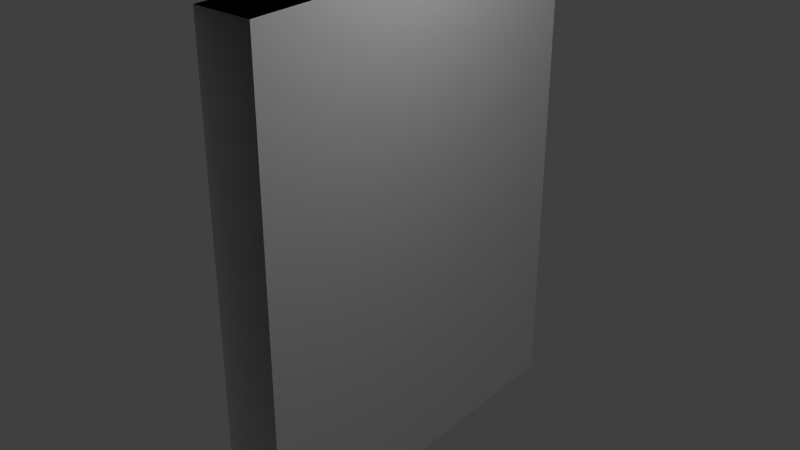# Source: wall_mid00.blend  (saved by Blender 2.72.0; exported with 4.5.12 LTS)
import bpy
from mathutils import Matrix  # noqa: F401  (used for matrix-valued properties, if any)

bpy.ops.wm.read_factory_settings(use_empty=True)
scene = bpy.context.scene
scene.name = 'Scene'

# ---- collections
col_collection_1 = bpy.data.collections.new('Collection 1'); scene.collection.children.link(col_collection_1)

# ---- materials (node trees are filled in below, after node groups)
mat_material_001 = bpy.data.materials.new('Material.001')
mat_material_001.alpha_threshold = 0.0
mat_material_001.use_transparent_shadow = False
mat_material_001.roughness = 0.5
mat_black = bpy.data.materials.new('Black')
mat_black.alpha_threshold = 0.0
mat_black.use_transparent_shadow = False
mat_black.diffuse_color = (0.0, 0.0, 0.0, 1.0)
mat_black.roughness = 0.5
mat_black.specular_intensity = 0.0

# ---- material node trees

# ---- world
world_world = bpy.data.worlds.new('World'); scene.world = world_world
world_world.color = (0.05088, 0.05088, 0.05088)
world_world.use_sun_shadow = False
world_world.sun_shadow_jitter_overblur = 0.0
world_world.cycles.sampling_method = 'MANUAL'
world_world.cycles.sample_map_resolution = 256

# ---- lights
light_hemi = bpy.data.lights.new('Hemi', 'SUN')
light_hemi.transmission_factor = 0.0
light_hemi.angle = 0.1993
light_hemi.energy = 1.1
light_hemi.shadow_buffer_clip_start = 0.5
light_hemi.shadow_soft_size = 0.1
light_hemi.shadow_cascade_max_distance = 1000.0
light_hemi.cycles.use_multiple_importance_sampling = False
light_point_001 = bpy.data.lights.new('Point.001', 'POINT')
light_point_001.transmission_factor = 0.0
light_point_001.energy = 100.0
light_point_001.shadow_buffer_clip_start = 0.5
light_point_001.shadow_soft_size = 0.1
light_point_001.shadow_maximum_resolution = 0.006
light_point_001.use_absolute_resolution = True
light_point_001.cycles.use_multiple_importance_sampling = False
light_point = bpy.data.lights.new('Point', 'POINT')
light_point.transmission_factor = 0.0
light_point.energy = 100.0
light_point.shadow_buffer_clip_start = 0.5
light_point.shadow_soft_size = 0.1
light_point.shadow_maximum_resolution = 0.006
light_point.use_absolute_resolution = True
light_point.cycles.use_multiple_importance_sampling = False

# ---- meshes
me_cube_001 = bpy.data.meshes.new('Cube.001')
me_cube_001.from_pydata([(-1.0, -2.0, -0.8), (-1.0, 2.0, -0.8), (1.0, 2.0, -0.8), (1.0, -2.0, -0.8), (-1.0, -2.0, 1.2), (-1.0, 2.0, 1.2), (1.0, 2.0, 1.2), (1.0, -2.0, 1.2)], [], [(4, 5, 1, 0), (6, 7, 3, 2), (7, 6, 5, 4)])
me_cube_001.polygons.foreach_set('material_index', [0, 0, 1])
_uv = me_cube_001.uv_layers.new(name='UVMap')
_uv.uv.foreach_set('vector', [0.0004375, 0.6086, 1.0, 0.6087, 1.0, 1.851, 0.0003079, 1.851, 1.0, 0.3963, 0.0004597, 0.3962, 0.0005893, -0.8458, 1.0, -0.8457, 0.0004597, 0.3962, 1.0, 0.3963, 1.0, 0.6087, 0.0004375, 0.6086])
me_cube_001.materials.append(mat_material_001)
me_cube_001.materials.append(mat_black)
me_cube_001.use_remesh_preserve_volume = False
me_cube_001.use_remesh_preserve_attributes = False
me_cube_001.use_mirror_vertex_groups = False
me_cube_001.update()

# ---- objects
ob_hemi = bpy.data.objects.new('Hemi', light_hemi)
ob_point_001 = bpy.data.objects.new('Point.001', light_point_001)
ob_point = bpy.data.objects.new('Point', light_point)
ob_cube = bpy.data.objects.new('Cube', me_cube_001)

# ---- transforms, parenting, visibility, modifiers, constraints
ob_hemi.location = (7.026, 24.85, 11.66)
ob_hemi.scale = (10.43, 10.43, 10.43)
ob_hemi.lineart.crease_threshold = 0.0
ob_point_001.location = (-2.17, -1.57, 3.839)
ob_point_001.lineart.crease_threshold = 0.0
ob_point.location = (2.273, 0.0, 6.473)
ob_point.lineart.crease_threshold = 0.0
ob_cube.location = (0.0, 0.0, 2.0)
ob_cube.scale = (0.3, 1.0, 2.5)
ob_cube.lineart.crease_threshold = 0.0
_m = ob_cube.modifiers.new('Array', 'ARRAY')
_m.count = 1
_m.constant_offset_displace = (0.0, 0.0, 0.0)
_m.relative_offset_displace = (0.0, 1.0, 0.0)

# ---- collection membership
col_collection_1.objects.link(ob_hemi)
col_collection_1.objects.link(ob_point_001)
col_collection_1.objects.link(ob_point)
col_collection_1.objects.link(ob_cube)

# ---- scene / render settings (as saved in the file)
scene.frame_start = 1; scene.frame_end = 250; scene.frame_set(1)
scene.render.engine = 'BLENDER_EEVEE_NEXT'
scene.render.resolution_percentage = 50
scene.render.dither_intensity = 0.0
scene.cycles.use_denoising = False
scene.cycles.samples = 10
scene.cycles.sampling_pattern = 'TABULATED_SOBOL'
scene.cycles.light_sampling_threshold = 0.0
scene.cycles.use_adaptive_sampling = False
scene.cycles.use_light_tree = False
scene.cycles.blur_glossy = 0.0
scene.cycles.pixel_filter_type = 'GAUSSIAN'
scene.cycles.sample_clamp_indirect = 0.0
scene.view_settings.view_transform = 'Standard'
bpy.context.view_layer.update()

# ---- added for rendering (the .blend has no active camera): camera
cam_auto = bpy.data.cameras.new('AutoCamera')
cam_auto.lens = 50.0
cam_auto.sensor_width = 36.0
cam_auto.clip_end = 1000.0
ob_auto_camera = bpy.data.objects.new('AutoCamera', cam_auto)
scene.collection.objects.link(ob_auto_camera)
ob_auto_camera.location = (5.95028, -7.14034, 7.26022)
ob_auto_camera.rotation_euler = (1.09748, -7.21219e-08, 0.694738)
scene.camera = ob_auto_camera
bpy.context.view_layer.update()
